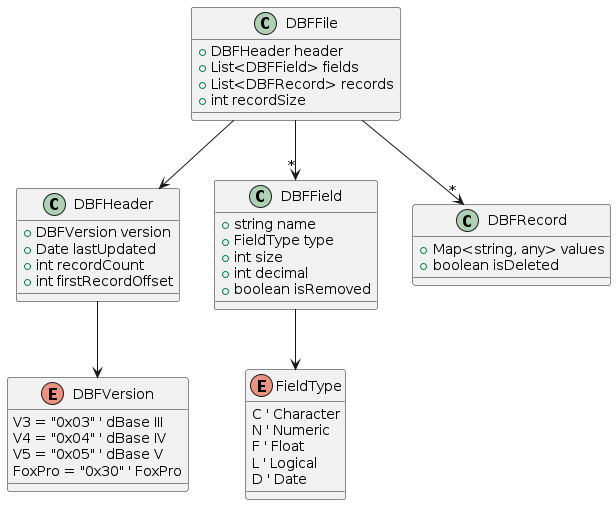

The diagram above was rendered by PlantUML. Its source (embedded in the PNG):
@startuml
' Definição do Aggregate Root
class DBFFile {
  + DBFHeader header
  + List<DBFField> fields
  + List<DBFRecord> records
  + int recordSize
  
}

' Definição do Objeto de Valor (Value Object)
class DBFHeader {
  + DBFVersion version
  + Date lastUpdated
  + int recordCount
  + int firstRecordOffset
  
}

' Enum representando as versões do DBF
enum DBFVersion {
  V3 = "0x03" ' dBase III
  V4 = "0x04" ' dBase IV
  V5 = "0x05" ' dBase V
  FoxPro = "0x30" ' FoxPro
}

' Definição da Entidade DBFField
class DBFField {
  + string name
  + FieldType type
  + int size
  + int decimal
  + boolean isRemoved

}

' Enum representando os tipos de campo
enum FieldType {
  C ' Character
  N ' Numeric
  F ' Float
  L ' Logical
  D ' Date
}

' Definição da Entidade DBFRecord
class DBFRecord {
  + Map<string, any> values
  + boolean isDeleted

}

' Relacionamentos entre as classes
DBFFile --> DBFHeader
DBFFile --> "*" DBFField
DBFFile --> "*" DBFRecord
DBFHeader --> DBFVersion
DBFField --> FieldType
@enduml